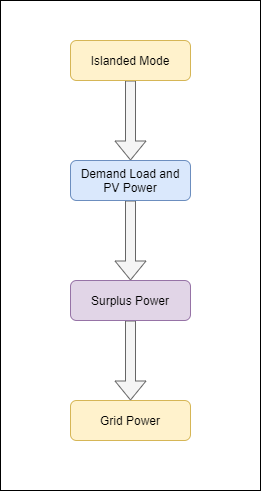

The diagram above was exported from draw.io. Its source (the exported page's mxGraphModel, read from the mxfile embedded in the PNG):
<mxGraphModel dx="1221" dy="681" grid="1" gridSize="10" guides="1" tooltips="1" connect="1" arrows="1" fold="1" page="1" pageScale="1" pageWidth="900" pageHeight="1600" background="#ffffff" math="0" shadow="0">
  <root>
    <mxCell id="WIyWlLk6GJQsqaUBKTNV-0" />
    <mxCell id="WIyWlLk6GJQsqaUBKTNV-1" parent="WIyWlLk6GJQsqaUBKTNV-0" />
    <mxCell id="DwCXMxM2fuUD5V0VJKan-4" value="" style="rounded=0;whiteSpace=wrap;html=1;" vertex="1" parent="WIyWlLk6GJQsqaUBKTNV-1">
      <mxGeometry x="250" y="30" width="260" height="490" as="geometry" />
    </mxCell>
    <mxCell id="DwCXMxM2fuUD5V0VJKan-3" style="edgeStyle=orthogonalEdgeStyle;shape=flexArrow;rounded=0;orthogonalLoop=1;jettySize=auto;html=1;exitX=0.5;exitY=1;exitDx=0;exitDy=0;entryX=0.5;entryY=0;entryDx=0;entryDy=0;fillColor=#f5f5f5;strokeColor=#666666;" edge="1" parent="WIyWlLk6GJQsqaUBKTNV-1" source="WIyWlLk6GJQsqaUBKTNV-3" target="WIyWlLk6GJQsqaUBKTNV-7">
      <mxGeometry relative="1" as="geometry" />
    </mxCell>
    <mxCell id="WIyWlLk6GJQsqaUBKTNV-3" value="Islanded Mode" style="rounded=1;whiteSpace=wrap;html=1;fontSize=12;glass=0;strokeWidth=1;shadow=0;fillColor=#fff2cc;strokeColor=#d6b656;" parent="WIyWlLk6GJQsqaUBKTNV-1" vertex="1">
      <mxGeometry x="320" y="70" width="120" height="40" as="geometry" />
    </mxCell>
    <mxCell id="DwCXMxM2fuUD5V0VJKan-1" style="edgeStyle=orthogonalEdgeStyle;shape=flexArrow;rounded=0;orthogonalLoop=1;jettySize=auto;html=1;exitX=0.5;exitY=1;exitDx=0;exitDy=0;entryX=0.5;entryY=0;entryDx=0;entryDy=0;fillColor=#f5f5f5;strokeColor=#666666;" edge="1" parent="WIyWlLk6GJQsqaUBKTNV-1" source="WIyWlLk6GJQsqaUBKTNV-7" target="WIyWlLk6GJQsqaUBKTNV-12">
      <mxGeometry relative="1" as="geometry" />
    </mxCell>
    <mxCell id="WIyWlLk6GJQsqaUBKTNV-7" value="Demand Load and PV Power" style="rounded=1;whiteSpace=wrap;html=1;fontSize=12;glass=0;strokeWidth=1;shadow=0;fillColor=#dae8fc;strokeColor=#6c8ebf;" parent="WIyWlLk6GJQsqaUBKTNV-1" vertex="1">
      <mxGeometry x="320" y="190" width="120" height="40" as="geometry" />
    </mxCell>
    <mxCell id="WIyWlLk6GJQsqaUBKTNV-11" value="Grid Power" style="rounded=1;whiteSpace=wrap;html=1;fontSize=12;glass=0;strokeWidth=1;shadow=0;fillColor=#fff2cc;strokeColor=#d6b656;" parent="WIyWlLk6GJQsqaUBKTNV-1" vertex="1">
      <mxGeometry x="320" y="430" width="120" height="40" as="geometry" />
    </mxCell>
    <mxCell id="DwCXMxM2fuUD5V0VJKan-2" style="edgeStyle=orthogonalEdgeStyle;shape=flexArrow;rounded=0;orthogonalLoop=1;jettySize=auto;html=1;exitX=0.5;exitY=1;exitDx=0;exitDy=0;entryX=0.5;entryY=0;entryDx=0;entryDy=0;fillColor=#f5f5f5;strokeColor=#666666;" edge="1" parent="WIyWlLk6GJQsqaUBKTNV-1" source="WIyWlLk6GJQsqaUBKTNV-12" target="WIyWlLk6GJQsqaUBKTNV-11">
      <mxGeometry relative="1" as="geometry" />
    </mxCell>
    <mxCell id="WIyWlLk6GJQsqaUBKTNV-12" value="Surplus Power" style="rounded=1;whiteSpace=wrap;html=1;fontSize=12;glass=0;strokeWidth=1;shadow=0;fillColor=#e1d5e7;strokeColor=#9673a6;" parent="WIyWlLk6GJQsqaUBKTNV-1" vertex="1">
      <mxGeometry x="320" y="310" width="120" height="40" as="geometry" />
    </mxCell>
  </root>
</mxGraphModel>